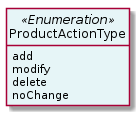

The diagram above was rendered by PlantUML. Its source (embedded in the PNG):
@startuml
hide circle
hide methods
hide stereotype
show <<Enumeration>> stereotype
skinparam class {
   BackgroundColor<<Enumeration>> #E6F5F7
   BackgroundColor<<Ref>> #FFFFE0
   BackgroundColor<<Pivot>> #FFFFFFF
   BackgroundColor<<SimpleType>> #E2F0DA
   BackgroundColor #FCF2E3
}

class ProductActionType <<Enumeration>> {
    add
    modify
    delete
    noChange
}


@enduml